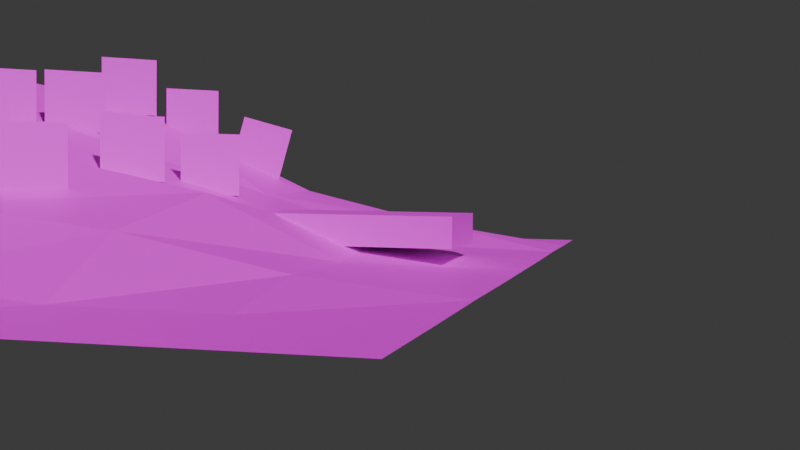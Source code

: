 # Source: island.blend  (saved by Blender 4.3.32; exported with 4.5.12 LTS)
import bpy
from mathutils import Matrix  # noqa: F401  (used for matrix-valued properties, if any)

bpy.ops.wm.read_factory_settings(use_empty=True)
scene = bpy.context.scene
scene.name = 'Scene'

# ---- collections
col_collection = bpy.data.collections.new('Collection'); scene.collection.children.link(col_collection)

# ---- images (referenced by path relative to the original .blend; pixels are not part of the script)
import os
ASSET_DIR = os.environ.get("B2B_ASSET_DIR", "")  # directory of the original .blend (textures are referenced by path, not embedded)
HERE = os.path.dirname(os.path.abspath(__file__))  # packed textures are extracted next to this script under _unpacked/

def load_image(name, relpath, width, height, colorspace="sRGB"):
    """Load a texture the original file referenced (path relative to the .blend, or extracted next to this script)."""
    p = next((c for c in (os.path.join(HERE, relpath), os.path.join(ASSET_DIR, relpath)) if relpath and os.path.exists(c)), "")
    if p:
        img = bpy.data.images.load(p, check_existing=True)
        img.name = name
    else:  # same state as the original file: an image datablock whose file is absent (Cycles renders it pink)
        img = bpy.data.images.new(name, width, height)
        img.source = "FILE"
        img.filepath = "//" + (relpath or name)
    img.colorspace_settings.name = colorspace
    return img
img_grass2_png = load_image('grass2.png', 'grass2.png', 1024, 1024, 'sRGB')
img_pier_png = load_image('pier.png', 'pier.png', 1024, 1024, 'sRGB')
img_palm_png = load_image('palm.png', 'palm.png', 1024, 1024, 'sRGB')

# ---- materials (node trees are filled in below, after node groups)
mat_material = bpy.data.materials.new('Material')
mat_material.alpha_threshold = 0.0
mat_material.roughness = 0.5
mat_material.line_color = (0.0, 0.0, 0.0, 1.0)
mat_fakewater = bpy.data.materials.new('FakeWater')
mat_material_001 = bpy.data.materials.new('Material.001')
mat_bush = bpy.data.materials.new('Bush')

# ---- material node trees
mat_material.use_nodes = True; mat_material.node_tree.nodes.clear()
_N = mat_material.node_tree.nodes; _L = mat_material.node_tree.links
n0 = _N.new('ShaderNodeOutputMaterial'); n0.name = 'Material Output'; n0.location = (300, 300)
n1 = _N.new('ShaderNodeBsdfPrincipled'); n1.name = 'Principled BSDF'; n1.location = (10, 300)
n1.inputs[3].default_value = 1.45
n2 = _N.new('ShaderNodeTexImage'); n2.name = 'Image Texture'; n2.location = (-280, 280)
n2.image = img_grass2_png
_L.new(n1.outputs[0], n0.inputs[0])
_L.new(n2.outputs[0], n1.inputs[0])
n0.is_active_output = True
mat_fakewater.use_nodes = True; mat_fakewater.node_tree.nodes.clear()
_N = mat_fakewater.node_tree.nodes; _L = mat_fakewater.node_tree.links
n0 = _N.new('ShaderNodeBsdfPrincipled'); n0.name = 'Principled BSDF'; n0.location = (10, 300)
n0.inputs[0].default_value = (0.0, 0.01015, 0.8003, 1.0)
n1 = _N.new('ShaderNodeOutputMaterial'); n1.name = 'Material Output'; n1.location = (300, 300)
_L.new(n0.outputs[0], n1.inputs[0])
n1.is_active_output = True
mat_material_001.use_nodes = True; mat_material_001.node_tree.nodes.clear()
_N = mat_material_001.node_tree.nodes; _L = mat_material_001.node_tree.links
n0 = _N.new('ShaderNodeBsdfPrincipled'); n0.name = 'Principled BSDF'; n0.location = (10, 300)
n1 = _N.new('ShaderNodeOutputMaterial'); n1.name = 'Material Output'; n1.location = (300, 300)
n2 = _N.new('ShaderNodeTexImage'); n2.name = 'Image Texture'; n2.location = (-280, 280)
n2.image = img_pier_png
_L.new(n0.outputs[0], n1.inputs[0])
_L.new(n2.outputs[0], n0.inputs[0])
n1.is_active_output = True
mat_bush.use_nodes = True; mat_bush.node_tree.nodes.clear()
_N = mat_bush.node_tree.nodes; _L = mat_bush.node_tree.links
n0 = _N.new('ShaderNodeBsdfPrincipled'); n0.name = 'Principled BSDF'; n0.location = (10, 300)
n1 = _N.new('ShaderNodeOutputMaterial'); n1.name = 'Material Output'; n1.location = (300, 300)
n2 = _N.new('ShaderNodeTexImage'); n2.name = 'Image Texture'; n2.location = (-604, 266)
n2.image = img_palm_png
n3 = _N.new('ShaderNodeValToRGB'); n3.name = 'Color Ramp'; n3.location = (-279, 201)
while len(n3.color_ramp.elements) > 1: n3.color_ramp.elements.remove(n3.color_ramp.elements[-1])
n3.color_ramp.elements[0].position = 0.0; n3.color_ramp.elements[0].color = (0.0, 0.0, 0.0, 1.0)
_e = n3.color_ramp.elements.new(1.0); _e.color = (1.0, 1.0, 1.0, 1.0)
_L.new(n0.outputs[0], n1.inputs[0])
_L.new(n2.outputs[0], n0.inputs[0])
_L.new(n3.outputs[0], n0.inputs[4])
_L.new(n2.outputs[1], n3.inputs[0])
n1.is_active_output = True

# ---- world
world_world = bpy.data.worlds.new('World'); scene.world = world_world
world_world.use_nodes = True; world_world.node_tree.nodes.clear()
_N = world_world.node_tree.nodes; _L = world_world.node_tree.links
n0 = _N.new('ShaderNodeOutputWorld'); n0.name = 'World Output'; n0.location = (300, 300)
n1 = _N.new('ShaderNodeBackground'); n1.name = 'Background'; n1.location = (10, 300)
n1.inputs[0].default_value = (0.05088, 0.05088, 0.05088, 1.0)
_L.new(n1.outputs[0], n0.inputs[0])
n0.is_active_output = True
world_world.color = (0.05088, 0.05088, 0.05088)
world_world.sun_shadow_jitter_overblur = 0.0

# ---- cameras
cam_camera = bpy.data.cameras.new('Camera')

# ---- meshes
me_plane_001 = bpy.data.meshes.new('Plane.001')
me_plane_001.from_pydata([(-2.5, -2.5, 0.0), (2.5, -2.5, 0.0), (-2.5, 2.5, 0.0), (2.5, 2.5, 0.0), (-2.499, -0.0003083, -0.002578), (-0.0002173, -2.5, 0.003005), (2.5, 0.0, 0.0), (-0.0008855, 2.5, 0.002261), (-0.5087, -0.1362, 0.7821), (-2.5, -1.25, 0.0), (1.25, -2.5, 0.0), (2.499, 1.25, 0.002547), (-1.25, 2.5, 0.0), (-2.5, 1.25, 0.0), (-1.25, -2.5, 0.0), (2.499, -1.25, 0.001086), (1.249, 2.499, 0.004416), (-0.3009, 1.153, 0.5822), (-0.2331, -1.311, 0.361), (-1.477, -0.06358, 0.3419), (1.054, -0.04407, 0.3045), (1.159, -1.263, 0.2074), (-1.326, -1.273, 0.1109), (-1.329, 1.228, 0.1208), (1.085, 1.21, 0.3218), (-2.5, -1.875, 0.0), (1.875, -2.5, 0.0), (2.5, 1.875, 0.0), (-1.875, 2.5, 0.0), (-2.5, 0.6249, -0.0004321), (-0.625, -2.5, 0.0), (2.5, -0.625, 0.0), (0.625, 2.5, 0.0), (-0.1779, 1.909, 0.3996), (-0.4205, -0.7375, 0.6464), (-1.925, -0.0167, 0.06904), (0.2476, -0.0467, 0.633), (-2.5, -0.6252, -0.001409), (0.625, -2.5, 0.0), (2.5, 0.625, 0.0), (-0.625, 2.5, 0.0), (-2.5, 1.875, 0.0), (-1.875, -2.5, 0.0), (2.5, -1.875, 0.0), (1.875, 2.5, 0.0), (-0.4859, 0.5165, 0.9484), (-0.0663, -1.875, 0.2168), (-1.044, -0.1131, 0.6419), (1.815, -0.01323, 0.09806), (1.202, -0.5365, 0.3363), (1.247, -1.876, 0.006504), (0.4351, -1.297, 0.2997), (1.839, -1.234, 0.06447), (-1.429, -0.6762, 0.2684), (-1.252, -1.876, 0.000901), (-1.875, -1.252, -0.003949), (-0.8078, -1.3, 0.2787), (-1.253, 1.874, 0.004935), (-1.431, 0.5745, 0.2744), (-1.877, 1.249, 0.001428), (-0.8151, 1.199, 0.3016), (1.208, 1.844, 0.231), (1.056, 0.5792, 0.3113), (0.4327, 1.203, 0.3071), (1.836, 1.253, 0.1442), (1.836, 0.6165, 0.06508), (0.3057, 0.6165, 0.7723), (0.5854, 1.867, 0.06631), (-0.9773, 0.5319, 0.5566), (-1.907, 0.6142, 0.04409), (-1.875, 1.875, 0.0), (-0.6607, -1.884, 0.05849), (-1.875, -1.875, 0.0), (-1.905, -0.6364, 0.03913), (1.874, -1.875, 0.001238), (0.5867, -1.883, 0.06375), (0.2747, -0.7156, 0.543), (1.836, -0.6332, 0.06539), (-0.9707, -0.7189, 0.5281), (-0.667, 1.868, 0.07191), (1.874, 1.875, 0.006884)], [], [(80, 27, 3, 44), (79, 33, 7, 40), (78, 34, 8, 47), (77, 31, 6, 48), (76, 49, 20, 36), (75, 50, 21, 51), (74, 43, 15, 52), (73, 53, 19, 35), (72, 54, 22, 55), (71, 46, 18, 56), (70, 57, 12, 28), (69, 58, 23, 59), (68, 45, 17, 60), (67, 61, 16, 32), (66, 62, 24, 63), (65, 39, 11, 64), (62, 65, 64, 24), (20, 48, 65, 62), (48, 6, 39, 65), (45, 66, 63, 17), (8, 36, 66, 45), (36, 20, 62, 66), (33, 67, 32, 7), (17, 63, 67, 33), (63, 24, 61, 67), (58, 68, 60, 23), (19, 47, 68, 58), (47, 8, 45, 68), (29, 69, 59, 13), (4, 35, 69, 29), (35, 19, 58, 69), (41, 70, 28, 2), (13, 59, 70, 41), (59, 23, 57, 70), (54, 71, 56, 22), (14, 30, 71, 54), (30, 5, 46, 71), (25, 72, 55, 9), (0, 42, 72, 25), (42, 14, 54, 72), (37, 73, 35, 4), (9, 55, 73, 37), (55, 22, 53, 73), (50, 74, 52, 21), (10, 26, 74, 50), (26, 1, 43, 74), (46, 75, 51, 18), (5, 38, 75, 46), (38, 10, 50, 75), (34, 76, 36, 8), (18, 51, 76, 34), (51, 21, 49, 76), (49, 77, 48, 20), (21, 52, 77, 49), (52, 15, 31, 77), (53, 78, 47, 19), (22, 56, 78, 53), (56, 18, 34, 78), (57, 79, 40, 12), (23, 60, 79, 57), (60, 17, 33, 79), (61, 80, 44, 16), (24, 64, 80, 61), (64, 11, 27, 80)])
_uv = me_plane_001.uv_layers.new(name='UVMap')
_uv.uv.foreach_set('vector', [4.849, 3.981, 5.969, 3.8, 5.974, 5.142, 4.677, 5.376, -0.5007, 4.374, 0.5662, 4.781, 0.7136, 5.83, -0.5394, 5.613, -1.164, -1.227, -0.159, -0.6239, -0.307, 0.7025, -1.751, -0.4387, 4.085, -0.391, 6.243, -0.2111, 6.445, 0.7512, 4.423, 0.6288, 1.235, -0.1025, 2.602, 0.1015, 2.771, 0.9859, 1.77, 1.578, 1.625, -3.192, 2.801, -3.087, 2.574, -1.698, 1.363, -1.875, 4.067, -2.837, 5.571, -2.382, 5.769, -0.977, 3.853, -1.383, -3.206, -1.893, -2.038, -1.609, -2.594, -0.8706, -3.585, -1.108, -2.612, -3.591, -1.411, -3.403, -1.588, -2.282, -2.769, -2.52, -0.3819, -3.464, 0.4452, -3.258, 0.09977, -2.082, -0.7966, -2.234, -3.122, 4.065, -1.804, 4.118, -1.831, 5.572, -3.192, 5.556, -3.497, 0.3582, -2.587, 1.036, -2.044, 2.599, -2.991, 1.773, -1.797, 1.033, -0.2279, 2.016, 0.2676, 3.325, -0.9113, 2.931, 2.111, 5.052, 3.548, 4.632, 3.291, 5.877, 1.913, 5.978, 2.07, 2.775, 3.478, 1.833, 3.481, 3.291, 1.981, 3.83, 5.006, 1.351, 6.384, 1.6, 6.582, 2.24, 5.724, 2.012, 3.478, 1.833, 5.006, 1.351, 5.724, 2.012, 3.481, 3.291, 2.771, 0.9859, 4.423, 0.6288, 5.006, 1.351, 3.478, 1.833, 4.423, 0.6288, 6.445, 0.7512, 6.384, 1.6, 5.006, 1.351, -0.2279, 2.016, 2.07, 2.775, 1.981, 3.83, 0.2676, 3.325, -0.307, 0.7025, 1.77, 1.578, 2.07, 2.775, -0.2279, 2.016, 1.77, 1.578, 2.771, 0.9859, 3.478, 1.833, 2.07, 2.775, 0.5662, 4.781, 2.111, 5.052, 1.913, 5.978, 0.7136, 5.83, 0.2676, 3.325, 1.981, 3.83, 2.111, 5.052, 0.5662, 4.781, 1.981, 3.83, 3.481, 3.291, 3.548, 4.632, 2.111, 5.052, -2.587, 1.036, -1.797, 1.033, -0.9113, 2.931, -2.044, 2.599, -2.594, -0.8706, -1.751, -0.4387, -1.797, 1.033, -2.587, 1.036, -1.751, -0.4387, -0.307, 0.7025, -0.2279, 2.016, -1.797, 1.033, -4.648, 0.8081, -3.497, 0.3582, -2.991, 1.773, -4.304, 2.47, -4.923, -0.6825, -3.585, -1.108, -3.497, 0.3582, -4.648, 0.8081, -3.585, -1.108, -2.594, -0.8706, -2.587, 1.036, -3.497, 0.3582, -4.401, 3.875, -3.122, 4.065, -3.192, 5.556, -4.468, 5.459, -4.304, 2.47, -2.991, 1.773, -3.122, 4.065, -4.401, 3.875, -2.991, 1.773, -2.044, 2.599, -1.804, 4.118, -3.122, 4.065, -1.411, -3.403, -0.3819, -3.464, -0.7966, -2.234, -1.588, -2.282, -1.783, -4.609, -0.5411, -4.713, -0.3819, -3.464, -1.411, -3.403, -0.5411, -4.713, 0.465, -4.592, 0.4452, -3.258, -0.3819, -3.464, -3.974, -4.255, -2.612, -3.591, -2.769, -2.52, -4.301, -3.093, -4.275, -4.997, -3.036, -4.617, -2.612, -3.591, -3.974, -4.255, -3.036, -4.617, -1.783, -4.609, -1.411, -3.403, -2.612, -3.591, -4.7, -2.185, -3.206, -1.893, -3.585, -1.108, -4.923, -0.6825, -4.301, -3.093, -2.769, -2.52, -3.206, -1.893, -4.7, -2.185, -2.769, -2.52, -1.588, -2.282, -2.038, -1.609, -3.206, -1.893, 2.801, -3.087, 4.067, -2.837, 3.853, -1.383, 2.574, -1.698, 2.648, -4.669, 4.001, -4.517, 4.067, -2.837, 2.801, -3.087, 4.001, -4.517, 5.328, -4.42, 5.571, -2.382, 4.067, -2.837, 0.4452, -3.258, 1.625, -3.192, 1.363, -1.875, 0.09977, -2.082, 0.465, -4.592, 1.371, -4.647, 1.625, -3.192, 0.4452, -3.258, 1.371, -4.647, 2.648, -4.669, 2.801, -3.087, 1.625, -3.192, -0.159, -0.6239, 1.235, -0.1025, 1.77, 1.578, -0.307, 0.7025, 0.09977, -2.082, 1.363, -1.875, 1.235, -0.1025, -0.159, -0.6239, 1.363, -1.875, 2.574, -1.698, 2.602, 0.1015, 1.235, -0.1025, 2.602, 0.1015, 4.085, -0.391, 4.423, 0.6288, 2.771, 0.9859, 2.574, -1.698, 3.853, -1.383, 4.085, -0.391, 2.602, 0.1015, 3.853, -1.383, 5.769, -0.977, 6.243, -0.2111, 4.085, -0.391, -2.038, -1.609, -1.164, -1.227, -1.751, -0.4387, -2.594, -0.8706, -1.588, -2.282, -0.7966, -2.234, -1.164, -1.227, -2.038, -1.609, -0.7966, -2.234, 0.09977, -2.082, -0.159, -0.6239, -1.164, -1.227, -1.804, 4.118, -0.5007, 4.374, -0.5394, 5.613, -1.831, 5.572, -2.044, 2.599, -0.9113, 2.931, -0.5007, 4.374, -1.804, 4.118, -0.9113, 2.931, 0.2676, 3.325, 0.5662, 4.781, -0.5007, 4.374, 3.548, 4.632, 4.849, 3.981, 4.677, 5.376, 3.291, 5.877, 3.481, 3.291, 5.724, 2.012, 4.849, 3.981, 3.548, 4.632, 5.724, 2.012, 6.582, 2.24, 5.969, 3.8, 4.849, 3.981])
me_plane_001.materials.append(mat_material)
me_plane_001.update()
me_plane = bpy.data.meshes.new('Plane')
me_plane.from_pydata([(-1.0, -1.0, 0.0), (1.0, -1.0, 0.0), (-1.0, 1.0, 0.0), (1.0, 1.0, 0.0)], [], [(0, 1, 3, 2)])
_uv = me_plane.uv_layers.new(name='UVMap')
_uv.uv.foreach_set('vector', [0.0, 0.0, 1.0, 0.0, 1.0, 1.0, 0.0, 1.0])
me_plane.materials.append(mat_fakewater)
me_plane.update()
me_cube = bpy.data.meshes.new('Cube')
me_cube.from_pydata([(-0.25, -0.25, 0.1112), (-0.25, -0.25, 0.25), (-0.25, 0.25, 0.1112), (-0.25, 0.25, 0.25), (0.25, -0.25, 0.1112), (0.25, -0.25, 0.25), (0.25, 0.25, 0.1112), (0.25, 0.25, 0.25), (0.6004, 0.25, 0.25), (0.6004, 0.25, 0.1112), (0.6004, -0.25, 0.1112), (0.6004, -0.25, 0.25), (-0.4057, 0.25, 0.1112), (-0.4057, -0.25, 0.1112), (-0.4057, -0.25, 0.25), (-0.4057, 0.25, 0.25)], [], [(1, 3, 15, 14), (2, 3, 7, 6), (5, 4, 10, 11), (4, 5, 1, 0), (2, 6, 4, 0), (7, 3, 1, 5), (9, 8, 11, 10), (4, 6, 9, 10), (7, 5, 11, 8), (6, 7, 8, 9), (13, 14, 15, 12), (2, 0, 13, 12), (3, 2, 12, 15), (0, 1, 14, 13)])
_uv = me_cube.uv_layers.new(name='UVMap')
_uv.uv.foreach_set('vector', [0.2524, 0.353, 0.2524, 0.706, 0.1425, 0.706, 0.1425, 0.353, 0.2524, 0.706, 0.2524, 0.804, 0.6055, 0.804, 0.6055, 0.706, 0.6055, 0.902, 0.6055, 0.804, 0.8528, 0.804, 0.8528, 0.902, 0.6055, 0.804, 0.6055, 0.902, 0.2524, 0.902, 0.2524, 0.804, 0.2524, 0.353, 0.6055, 0.353, 0.6055, -4.354e-05, 0.2524, -4.35e-05, 0.6055, 0.706, 0.2524, 0.706, 0.2524, 0.353, 0.6055, 0.353, 0.4998, 0.902, 0.4998, 1.0, 0.1468, 1.0, 0.1468, 0.902, 0.6055, -4.354e-05, 0.6055, 0.353, 0.8528, 0.353, 0.8528, -4.362e-05, 0.6055, 0.706, 0.6055, 0.353, 0.8528, 0.353, 0.8528, 0.706, 0.6055, 0.706, 0.6055, 0.804, 0.8528, 0.804, 0.8528, 0.706, 0.4998, 0.902, 0.4998, 1.0, 0.8528, 1.0, 0.8528, 0.902, 0.2524, 0.353, 0.2524, -4.35e-05, 0.1425, -4.35e-05, 0.1425, 0.353, 0.2524, 0.804, 0.2524, 0.706, 0.1425, 0.706, 0.1425, 0.804, 0.2524, 0.804, 0.2524, 0.902, 0.1425, 0.902, 0.1425, 0.804])
me_cube.materials.append(mat_material_001)
me_cube.update()
me_plane_002 = bpy.data.meshes.new('Plane.002')
me_plane_002.from_pydata([(-0.05, -0.05, 0.0), (0.05, -0.05, 0.0), (-0.05, 0.05, 0.0), (0.05, 0.05, 0.0)], [], [(0, 1, 3, 2)])
_uv = me_plane_002.uv_layers.new(name='UVMap')
_uv.uv.foreach_set('vector', [0.0, 0.0, 1.0, 0.0, 1.0, 1.0, 0.0, 1.0])
me_plane_002.materials.append(mat_bush)
me_plane_002.update()

# ---- objects
ob_terrain = bpy.data.objects.new('Terrain', me_plane_001)
ob_camera = bpy.data.objects.new('Camera', cam_camera)
ob_fakewater = bpy.data.objects.new('FakeWater', me_plane)
ob_pier = bpy.data.objects.new('Pier', me_cube)
ob_bush = bpy.data.objects.new('Bush', me_plane_002)
ob_bush_001 = bpy.data.objects.new('Bush.001', me_plane_002)
ob_bush_002 = bpy.data.objects.new('Bush.002', me_plane_002)
ob_bush_003 = bpy.data.objects.new('Bush.003', me_plane_002)
ob_bush_004 = bpy.data.objects.new('Bush.004', me_plane_002)
ob_bush_005 = bpy.data.objects.new('Bush.005', me_plane_002)
ob_bush_006 = bpy.data.objects.new('Bush.006', me_plane_002)
ob_bush_007 = bpy.data.objects.new('Bush.007', me_plane_002)
ob_bush_008 = bpy.data.objects.new('Bush.008', me_plane_002)

# ---- transforms, parenting, visibility, modifiers, constraints
ob_terrain.location = (0.0, 0.0, 0.0)
ob_camera.location = (3.143, -4.959, 0.4259)
ob_camera.rotation_euler = (1.525, -0.01126, 0.2411)
ob_fakewater.location = (0.0, 0.0, 0.1391)
ob_fakewater.scale = (6.821, 6.821, 6.821)
ob_fakewater.hide_render = True
ob_pier.location = (1.635, -0.08094, -0.002144)
ob_bush.location = (0.9676, 0.04686, 0.4605)
ob_bush.rotation_euler = (1.571, -3.091e-08, 0.7854)
ob_bush.scale = (3.0, 3.0, 3.0)
ob_bush_001.location = (0.7529, -0.3319, 0.5279)
ob_bush_001.rotation_euler = (1.571, -3.091e-08, 0.7854)
ob_bush_001.scale = (3.0, 3.0, 3.0)
ob_bush_002.location = (0.6384, -0.9821, 0.4703)
ob_bush_002.rotation_euler = (1.571, -3.091e-08, 0.7854)
ob_bush_002.scale = (3.0, 3.0, 3.0)
ob_bush_003.location = (0.1181, -0.5917, 0.7089)
ob_bush_003.rotation_euler = (1.571, -3.091e-08, 0.7854)
ob_bush_003.scale = (3.0, 3.0, 3.0)
ob_bush_004.location = (0.08226, -0.3184, 0.7498)
ob_bush_004.rotation_euler = (1.571, -3.091e-08, 0.7854)
ob_bush_004.scale = (3.0, 3.0, 3.0)
ob_bush_005.location = (0.2646, 0.01347, 0.7656)
ob_bush_005.rotation_euler = (1.571, -3.091e-08, 0.7854)
ob_bush_005.scale = (3.0, 3.0, 3.0)
ob_bush_006.location = (0.5671, 0.7262, 0.7268)
ob_bush_006.rotation_euler = (1.571, -3.091e-08, 0.7854)
ob_bush_006.scale = (3.0, 3.0, 3.0)
ob_bush_007.location = (0.8922, 0.9323, 0.5559)
ob_bush_007.rotation_euler = (1.706, 0.2219, 0.7884)
ob_bush_007.scale = (3.0, 3.0, 3.0)
ob_bush_008.location = (0.2968, 0.5127, 0.8783)
ob_bush_008.rotation_euler = (1.571, -3.091e-08, 0.7854)
ob_bush_008.scale = (3.0, 3.0, 3.0)

# ---- collection membership
col_collection.objects.link(ob_terrain)
col_collection.objects.link(ob_camera)
col_collection.objects.link(ob_fakewater)
col_collection.objects.link(ob_pier)
col_collection.objects.link(ob_bush)
col_collection.objects.link(ob_bush_001)
col_collection.objects.link(ob_bush_002)
col_collection.objects.link(ob_bush_003)
col_collection.objects.link(ob_bush_004)
col_collection.objects.link(ob_bush_005)
col_collection.objects.link(ob_bush_006)
col_collection.objects.link(ob_bush_007)
col_collection.objects.link(ob_bush_008)

# ---- scene / render settings (as saved in the file)
scene.camera = ob_camera
scene.frame_start = 1; scene.frame_end = 250; scene.frame_set(1)
scene.render.engine = 'BLENDER_EEVEE_NEXT'
bpy.context.view_layer.update()

# ---- added for rendering (the .blend has no usable light): sun
light_auto_sun = bpy.data.lights.new('AutoSun', 'SUN')
light_auto_sun.energy = 3.0
light_auto_sun.angle = 0.0523599
ob_auto_sun = bpy.data.objects.new('AutoSun', light_auto_sun)
scene.collection.objects.link(ob_auto_sun)
ob_auto_sun.rotation_euler = (0.872665, 0.174533, 0.523599)
bpy.context.view_layer.update()
